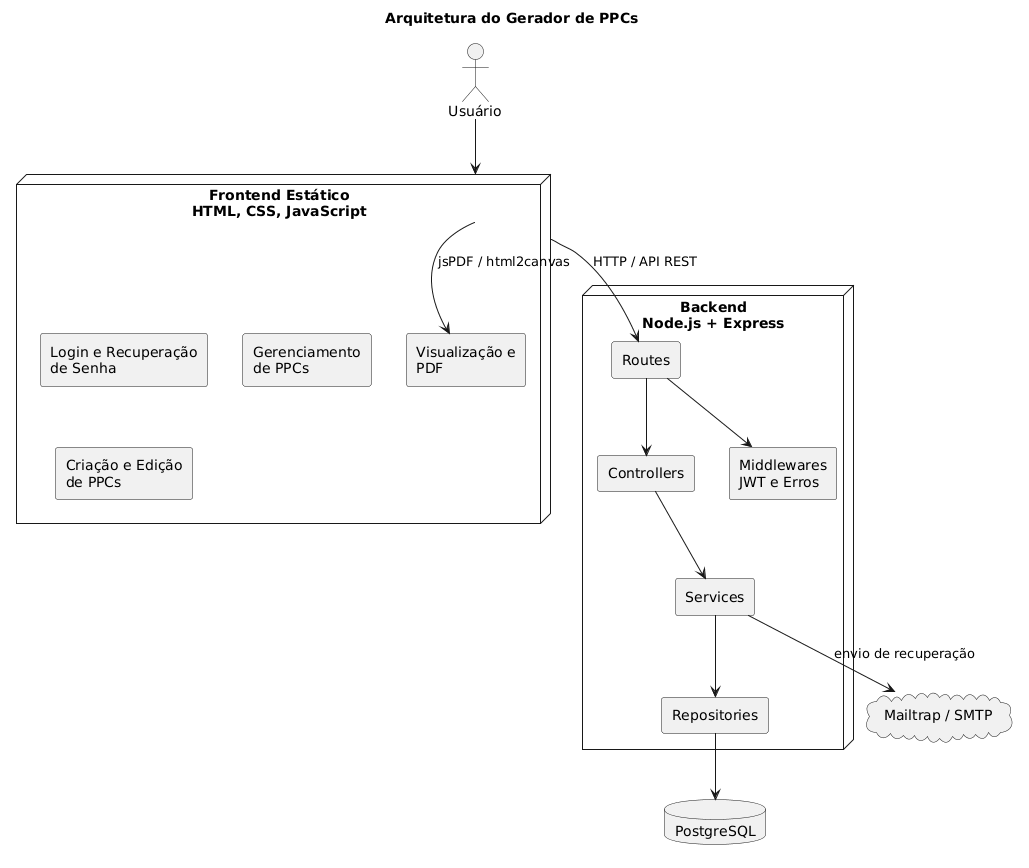

The diagram above was rendered by PlantUML. Its source (embedded in the PNG):
@startuml
title Arquitetura do Gerador de PPCs

skinparam componentStyle rectangle
skinparam shadowing false

actor "Usuário" as Usuario

node "Frontend Estático\nHTML, CSS, JavaScript" as Frontend {
  component "Login e Recuperação\nde Senha" as Login
  component "Gerenciamento\nde PPCs" as Gerenciamento
  component "Criação e Edição\nde PPCs" as Criacao
  component "Visualização e\nPDF" as PDF
}

node "Backend\nNode.js + Express" as Backend {
  component "Routes" as Routes
  component "Controllers" as Controllers
  component "Services" as Services
  component "Repositories" as Repositories
  component "Middlewares\nJWT e Erros" as Middlewares
}

database "PostgreSQL" as DB
cloud "Mailtrap / SMTP" as SMTP

Usuario --> Frontend
Frontend --> Routes : HTTP / API REST
Routes --> Middlewares
Routes --> Controllers
Controllers --> Services
Services --> Repositories
Repositories --> DB
Services --> SMTP : envio de recuperação
Frontend --> PDF : jsPDF / html2canvas
@enduml